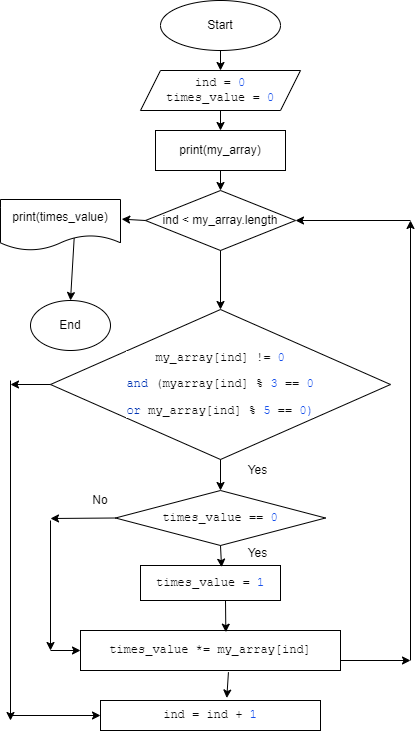

The diagram above was exported from draw.io. Its source (the exported page's mxGraphModel, read from the mxfile embedded in the PNG):
<mxGraphModel dx="561" dy="672" grid="1" gridSize="10" guides="1" tooltips="1" connect="1" arrows="1" fold="1" page="1" pageScale="1" pageWidth="827" pageHeight="1169" math="0" shadow="0">
  <root>
    <mxCell id="0" />
    <mxCell id="1" parent="0" />
    <mxCell id="2" value="Start" style="ellipse;whiteSpace=wrap;html=1;" parent="1" vertex="1">
      <mxGeometry x="190" y="20" width="120" height="50" as="geometry" />
    </mxCell>
    <mxCell id="3" value="&lt;pre style=&quot;background-color: #ffffff ; color: #080808 ; font-family: &amp;quot;jetbrains mono&amp;quot; , monospace ; font-size: 10 5pt&quot;&gt;ind = &lt;span style=&quot;color: #1750eb&quot;&gt;0&lt;br&gt;&lt;/span&gt;times_value = &lt;span style=&quot;color: #1750eb&quot;&gt;0&lt;/span&gt;&lt;/pre&gt;" style="shape=parallelogram;perimeter=parallelogramPerimeter;whiteSpace=wrap;html=1;fixedSize=1;" parent="1" vertex="1">
      <mxGeometry x="170" y="90" width="160" height="40" as="geometry" />
    </mxCell>
    <mxCell id="4" value="" style="endArrow=classic;html=1;exitX=0.5;exitY=1;exitDx=0;exitDy=0;" parent="1" source="2" edge="1">
      <mxGeometry width="50" height="50" relative="1" as="geometry">
        <mxPoint x="210" y="210" as="sourcePoint" />
        <mxPoint x="250" y="90" as="targetPoint" />
      </mxGeometry>
    </mxCell>
    <mxCell id="5" value="print(my_array)" style="rounded=0;whiteSpace=wrap;html=1;" parent="1" vertex="1">
      <mxGeometry x="185" y="150" width="130" height="40" as="geometry" />
    </mxCell>
    <mxCell id="8" value="" style="endArrow=classic;html=1;entryX=0.5;entryY=0;entryDx=0;entryDy=0;exitX=0.5;exitY=1;exitDx=0;exitDy=0;" parent="1" source="3" target="5" edge="1">
      <mxGeometry width="50" height="50" relative="1" as="geometry">
        <mxPoint x="190" y="230" as="sourcePoint" />
        <mxPoint x="240" y="180" as="targetPoint" />
      </mxGeometry>
    </mxCell>
    <mxCell id="9" value="ind &amp;lt; my_array.length" style="rhombus;whiteSpace=wrap;html=1;" parent="1" vertex="1">
      <mxGeometry x="175" y="210" width="150" height="60" as="geometry" />
    </mxCell>
    <mxCell id="10" value="" style="endArrow=classic;html=1;entryX=0.5;entryY=0;entryDx=0;entryDy=0;exitX=0.5;exitY=1;exitDx=0;exitDy=0;" parent="1" source="5" target="9" edge="1">
      <mxGeometry width="50" height="50" relative="1" as="geometry">
        <mxPoint x="190" y="230" as="sourcePoint" />
        <mxPoint x="240" y="180" as="targetPoint" />
      </mxGeometry>
    </mxCell>
    <mxCell id="11" value="&lt;pre style=&quot;background-color: #ffffff ; color: #080808 ; font-family: &amp;#34;jetbrains mono&amp;#34; , monospace ; font-size: 10 5pt&quot;&gt;my_array[ind] != &lt;span style=&quot;color: #1750eb&quot;&gt;0&lt;/span&gt;&lt;/pre&gt;&lt;pre style=&quot;background-color: #ffffff ; color: #080808 ; font-family: &amp;#34;jetbrains mono&amp;#34; , monospace ; font-size: 10 5pt&quot;&gt;&lt;span style=&quot;color: #0033b3&quot;&gt;and &lt;/span&gt;(myarray[ind] % &lt;span style=&quot;color: #1750eb&quot;&gt;3 &lt;/span&gt;== &lt;span style=&quot;color: #1750eb&quot;&gt;0&lt;/span&gt;&lt;/pre&gt;&lt;pre style=&quot;background-color: #ffffff ; color: #080808 ; font-family: &amp;#34;jetbrains mono&amp;#34; , monospace ; font-size: 10 5pt&quot;&gt;&lt;span style=&quot;color: #0033b3&quot;&gt;or &lt;/span&gt;my_array[ind] % &lt;span style=&quot;color: #1750eb&quot;&gt;5 &lt;/span&gt;== &lt;span style=&quot;color: #1750eb&quot;&gt;0)&lt;/span&gt;&lt;/pre&gt;" style="rhombus;whiteSpace=wrap;html=1;" vertex="1" parent="1">
      <mxGeometry x="80" y="329" width="340" height="150" as="geometry" />
    </mxCell>
    <mxCell id="12" value="" style="endArrow=classic;html=1;entryX=0.5;entryY=0;entryDx=0;entryDy=0;exitX=0.5;exitY=1;exitDx=0;exitDy=0;" edge="1" parent="1" source="9" target="11">
      <mxGeometry width="50" height="50" relative="1" as="geometry">
        <mxPoint x="230" y="270" as="sourcePoint" />
        <mxPoint x="280" y="220" as="targetPoint" />
      </mxGeometry>
    </mxCell>
    <mxCell id="13" value="&lt;pre style=&quot;background-color: #ffffff ; color: #080808 ; font-family: &amp;#34;jetbrains mono&amp;#34; , monospace ; font-size: 10 5pt&quot;&gt;times_value == &lt;span style=&quot;color: #1750eb&quot;&gt;0&lt;/span&gt;&lt;/pre&gt;" style="rhombus;whiteSpace=wrap;html=1;" vertex="1" parent="1">
      <mxGeometry x="145" y="510" width="210" height="55" as="geometry" />
    </mxCell>
    <mxCell id="14" value="" style="endArrow=classic;html=1;exitX=0.5;exitY=1;exitDx=0;exitDy=0;entryX=0.5;entryY=0;entryDx=0;entryDy=0;" edge="1" parent="1" source="11" target="13">
      <mxGeometry width="50" height="50" relative="1" as="geometry">
        <mxPoint x="230" y="580" as="sourcePoint" />
        <mxPoint x="280" y="530" as="targetPoint" />
      </mxGeometry>
    </mxCell>
    <mxCell id="15" value="&lt;pre style=&quot;background-color: #ffffff ; color: #080808 ; font-family: &amp;#34;jetbrains mono&amp;#34; , monospace ; font-size: 10 5pt&quot;&gt;times_value = &lt;span style=&quot;color: #1750eb&quot;&gt;1&lt;/span&gt;&lt;/pre&gt;" style="rounded=0;whiteSpace=wrap;html=1;" vertex="1" parent="1">
      <mxGeometry x="170" y="585" width="140" height="35" as="geometry" />
    </mxCell>
    <mxCell id="16" value="" style="endArrow=classic;html=1;entryX=0.579;entryY=0.048;entryDx=0;entryDy=0;entryPerimeter=0;exitX=0.5;exitY=1;exitDx=0;exitDy=0;" edge="1" parent="1" source="13" target="15">
      <mxGeometry width="50" height="50" relative="1" as="geometry">
        <mxPoint x="230" y="570" as="sourcePoint" />
        <mxPoint x="280" y="520" as="targetPoint" />
      </mxGeometry>
    </mxCell>
    <mxCell id="17" value="&lt;pre style=&quot;background-color: #ffffff ; color: #080808 ; font-family: &amp;#34;jetbrains mono&amp;#34; , monospace ; font-size: 10 5pt&quot;&gt;times_value *= my_array[ind]&lt;/pre&gt;" style="rounded=0;whiteSpace=wrap;html=1;" vertex="1" parent="1">
      <mxGeometry x="110" y="650" width="260" height="40" as="geometry" />
    </mxCell>
    <mxCell id="18" value="" style="endArrow=classic;html=1;entryX=0.559;entryY=0.042;entryDx=0;entryDy=0;entryPerimeter=0;" edge="1" parent="1" target="17">
      <mxGeometry width="50" height="50" relative="1" as="geometry">
        <mxPoint x="255" y="620" as="sourcePoint" />
        <mxPoint x="280" y="490" as="targetPoint" />
      </mxGeometry>
    </mxCell>
    <mxCell id="19" value="" style="endArrow=classic;html=1;exitX=0;exitY=0.5;exitDx=0;exitDy=0;" edge="1" parent="1" source="13">
      <mxGeometry width="50" height="50" relative="1" as="geometry">
        <mxPoint x="230" y="540" as="sourcePoint" />
        <mxPoint x="80" y="538" as="targetPoint" />
      </mxGeometry>
    </mxCell>
    <mxCell id="20" value="" style="endArrow=classic;html=1;" edge="1" parent="1">
      <mxGeometry width="50" height="50" relative="1" as="geometry">
        <mxPoint x="80" y="540" as="sourcePoint" />
        <mxPoint x="80" y="670" as="targetPoint" />
      </mxGeometry>
    </mxCell>
    <mxCell id="21" value="" style="endArrow=classic;html=1;entryX=0;entryY=0.5;entryDx=0;entryDy=0;" edge="1" parent="1" target="17">
      <mxGeometry width="50" height="50" relative="1" as="geometry">
        <mxPoint x="80" y="670" as="sourcePoint" />
        <mxPoint x="280" y="490" as="targetPoint" />
      </mxGeometry>
    </mxCell>
    <mxCell id="22" value="No" style="text;html=1;strokeColor=none;fillColor=none;align=center;verticalAlign=middle;whiteSpace=wrap;rounded=0;" vertex="1" parent="1">
      <mxGeometry x="100" y="510" width="60" height="20" as="geometry" />
    </mxCell>
    <mxCell id="23" value="Yes" style="text;html=1;strokeColor=none;fillColor=none;align=center;verticalAlign=middle;whiteSpace=wrap;rounded=0;" vertex="1" parent="1">
      <mxGeometry x="265" y="479" width="45" height="21" as="geometry" />
    </mxCell>
    <mxCell id="24" value="Yes" style="text;html=1;strokeColor=none;fillColor=none;align=center;verticalAlign=middle;whiteSpace=wrap;rounded=0;" vertex="1" parent="1">
      <mxGeometry x="270" y="565" width="35" height="15" as="geometry" />
    </mxCell>
    <mxCell id="25" value="&lt;pre style=&quot;background-color: #ffffff ; color: #080808 ; font-family: &amp;#34;jetbrains mono&amp;#34; , monospace ; font-size: 10 5pt&quot;&gt;ind = ind + &lt;span style=&quot;color: #1750eb&quot;&gt;1&lt;/span&gt;&lt;/pre&gt;" style="rounded=0;whiteSpace=wrap;html=1;" vertex="1" parent="1">
      <mxGeometry x="130" y="720" width="220" height="30" as="geometry" />
    </mxCell>
    <mxCell id="26" value="" style="endArrow=classic;html=1;entryX=0.574;entryY=-0.083;entryDx=0;entryDy=0;entryPerimeter=0;exitX=0.569;exitY=1.042;exitDx=0;exitDy=0;exitPerimeter=0;" edge="1" parent="1" source="17" target="25">
      <mxGeometry width="50" height="50" relative="1" as="geometry">
        <mxPoint x="230" y="610" as="sourcePoint" />
        <mxPoint x="280" y="560" as="targetPoint" />
      </mxGeometry>
    </mxCell>
    <mxCell id="27" value="" style="endArrow=classic;html=1;exitX=0;exitY=0.5;exitDx=0;exitDy=0;" edge="1" parent="1" source="11">
      <mxGeometry width="50" height="50" relative="1" as="geometry">
        <mxPoint x="230" y="610" as="sourcePoint" />
        <mxPoint x="40" y="404" as="targetPoint" />
      </mxGeometry>
    </mxCell>
    <mxCell id="28" value="" style="endArrow=classic;html=1;" edge="1" parent="1">
      <mxGeometry width="50" height="50" relative="1" as="geometry">
        <mxPoint x="40" y="400" as="sourcePoint" />
        <mxPoint x="40" y="740" as="targetPoint" />
      </mxGeometry>
    </mxCell>
    <mxCell id="29" value="" style="endArrow=classic;html=1;entryX=0;entryY=0.5;entryDx=0;entryDy=0;" edge="1" parent="1" target="25">
      <mxGeometry width="50" height="50" relative="1" as="geometry">
        <mxPoint x="40" y="735" as="sourcePoint" />
        <mxPoint x="220" y="560" as="targetPoint" />
      </mxGeometry>
    </mxCell>
    <mxCell id="31" value="print(times_value)" style="shape=document;whiteSpace=wrap;html=1;boundedLbl=1;" vertex="1" parent="1">
      <mxGeometry x="30" y="219" width="120" height="51" as="geometry" />
    </mxCell>
    <mxCell id="32" value="End" style="ellipse;whiteSpace=wrap;html=1;" vertex="1" parent="1">
      <mxGeometry x="60" y="320" width="80" height="50" as="geometry" />
    </mxCell>
    <mxCell id="33" value="" style="endArrow=classic;html=1;entryX=1.01;entryY=0.385;entryDx=0;entryDy=0;entryPerimeter=0;exitX=0;exitY=0.5;exitDx=0;exitDy=0;" edge="1" parent="1" source="9" target="31">
      <mxGeometry width="50" height="50" relative="1" as="geometry">
        <mxPoint x="30" y="450" as="sourcePoint" />
        <mxPoint x="80" y="400" as="targetPoint" />
      </mxGeometry>
    </mxCell>
    <mxCell id="34" value="" style="endArrow=classic;html=1;entryX=0.5;entryY=0;entryDx=0;entryDy=0;exitX=0.614;exitY=0.755;exitDx=0;exitDy=0;exitPerimeter=0;" edge="1" parent="1" source="31" target="32">
      <mxGeometry width="50" height="50" relative="1" as="geometry">
        <mxPoint x="100" y="290" as="sourcePoint" />
        <mxPoint x="80" y="400" as="targetPoint" />
      </mxGeometry>
    </mxCell>
    <mxCell id="35" value="" style="endArrow=classic;html=1;exitX=1;exitY=0.75;exitDx=0;exitDy=0;" edge="1" parent="1" source="17">
      <mxGeometry width="50" height="50" relative="1" as="geometry">
        <mxPoint x="414" y="660" as="sourcePoint" />
        <mxPoint x="440" y="680" as="targetPoint" />
      </mxGeometry>
    </mxCell>
    <mxCell id="36" value="" style="endArrow=classic;html=1;" edge="1" parent="1">
      <mxGeometry width="50" height="50" relative="1" as="geometry">
        <mxPoint x="440" y="680" as="sourcePoint" />
        <mxPoint x="440" y="240" as="targetPoint" />
      </mxGeometry>
    </mxCell>
    <mxCell id="37" value="" style="endArrow=classic;html=1;entryX=1;entryY=0.5;entryDx=0;entryDy=0;" edge="1" parent="1" target="9">
      <mxGeometry width="50" height="50" relative="1" as="geometry">
        <mxPoint x="440" y="240" as="sourcePoint" />
        <mxPoint x="330" y="400" as="targetPoint" />
      </mxGeometry>
    </mxCell>
  </root>
</mxGraphModel>